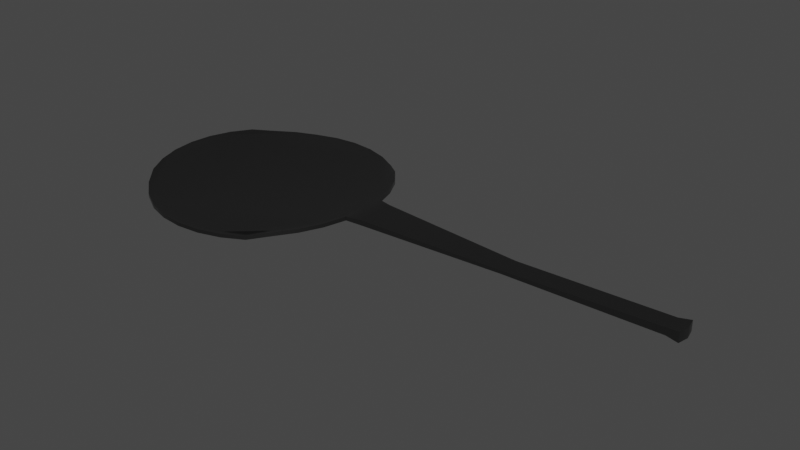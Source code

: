 # Source: spoon.blend  (saved by Blender 3.3.6; exported with 4.5.12 LTS)
import bpy
from mathutils import Matrix  # noqa: F401  (used for matrix-valued properties, if any)

bpy.ops.wm.read_factory_settings(use_empty=True)
scene = bpy.context.scene
scene.name = 'Scene'

# ---- collections
col_collection = bpy.data.collections.new('Collection'); scene.collection.children.link(col_collection)

# ---- materials (node trees are filled in below, after node groups)
mat_material_001 = bpy.data.materials.new('Material.001')
mat_material_001.use_transparent_shadow = False

# ---- node groups
ng_auto_smooth = bpy.data.node_groups.new('Auto Smooth', 'GeometryNodeTree')
_s = ng_auto_smooth.interface.new_socket(name='Geometry', in_out='OUTPUT', socket_type='NodeSocketGeometry')
_s = ng_auto_smooth.interface.new_socket(name='Geometry', in_out='INPUT', socket_type='NodeSocketGeometry')
_s = ng_auto_smooth.interface.new_socket(name='Angle', in_out='INPUT', socket_type='NodeSocketFloat')
_s.subtype = 'ANGLE'
_s.min_value = 0.0
_s.max_value = 3.142
ng_auto_smooth.is_modifier = True
_N = ng_auto_smooth.nodes; _L = ng_auto_smooth.links
n0 = _N.new('NodeGroupOutput'); n0.name = 'Group Output'; n0.location = (480, -100)
n1 = _N.new('NodeGroupInput'); n1.name = 'Group Input'; n1.location = (-420, -300)
n2 = _N.new('NodeGroupInput'); n2.name = 'Group Input.001'; n2.location = (-60, -100)
n3 = _N.new('GeometryNodeSetShadeSmooth'); n3.name = 'Set Shade Smooth'; n3.location = (120, -100)
n3.domain = 'EDGE'
n4 = _N.new('GeometryNodeSetShadeSmooth'); n4.name = 'Set Shade Smooth.001'; n4.location = (300, -100)
n5 = _N.new('GeometryNodeInputMeshEdgeAngle'); n5.name = 'Edge Angle'; n5.location = (-420, -220)
n6 = _N.new('GeometryNodeInputEdgeSmooth'); n6.name = 'Is Edge Smooth'; n6.location = (-60, -160)
n7 = _N.new('GeometryNodeInputShadeSmooth'); n7.name = 'Is Face Smooth'; n7.location = (-240, -340)
n8 = _N.new('FunctionNodeBooleanMath'); n8.name = 'Boolean Math'; n8.location = (-60, -220)
n9 = _N.new('FunctionNodeCompare'); n9.name = 'Compare'; n9.location = (-240, -180)
n9.operation = 'LESS_EQUAL'
_L.new(n5.outputs[0], n9.inputs[0])
_L.new(n4.outputs[0], n0.inputs[0])
_L.new(n1.outputs[1], n9.inputs[1])
_L.new(n9.outputs[0], n8.inputs[0])
_L.new(n7.outputs[0], n8.inputs[1])
_L.new(n2.outputs[0], n3.inputs[0])
_L.new(n6.outputs[0], n3.inputs[1])
_L.new(n3.outputs[0], n4.inputs[0])
_L.new(n8.outputs[0], n3.inputs[2])
n0.is_active_output = True

# ---- material node trees
mat_material_001.use_nodes = True; mat_material_001.node_tree.nodes.clear()
_N = mat_material_001.node_tree.nodes; _L = mat_material_001.node_tree.links
n0 = _N.new('ShaderNodeBsdfPrincipled'); n0.name = 'Principled BSDF'; n0.location = (10, 300)
n0.distribution = 'GGX'
n0.subsurface_method = 'RANDOM_WALK_SKIN'
n0.inputs[0].default_value = (0.1626, 0.1626, 0.1626, 1.0)
n0.inputs[1].default_value = 1.0
n0.inputs[2].default_value = 0.2931
n0.inputs[3].default_value = 1.45
n0.inputs[12].default_value = 0.3941
n0.inputs[13].default_value = 0.1946
n0.inputs[27].default_value = (0.0, 0.0, 0.0, 1.0)
n0.inputs[28].default_value = 1.0
n1 = _N.new('ShaderNodeOutputMaterial'); n1.name = 'Material Output'; n1.location = (300, 300)
_L.new(n0.outputs[0], n1.inputs[0])
n1.is_active_output = True

# ---- world
world_world = bpy.data.worlds.new('World'); scene.world = world_world
world_world.use_nodes = True; world_world.node_tree.nodes.clear()
_N = world_world.node_tree.nodes; _L = world_world.node_tree.links
n0 = _N.new('ShaderNodeOutputWorld'); n0.name = 'World Output'; n0.location = (300, 300)
n1 = _N.new('ShaderNodeBackground'); n1.name = 'Background'; n1.location = (10, 300)
n1.inputs[0].default_value = (0.05088, 0.05088, 0.05088, 1.0)
_L.new(n1.outputs[0], n0.inputs[0])
n0.is_active_output = True
world_world.color = (0.05088, 0.05088, 0.05088)
world_world.use_sun_shadow = False
world_world.sun_shadow_jitter_overblur = 0.0

# ---- meshes
me_cylinder = bpy.data.meshes.new('Cylinder')
me_cylinder.from_pydata([(-9.252e-09, 1.764, -1.048), (-9.252e-09, 1.764, -0.9937), (0.3442, 1.73, -1.048), (0.3442, 1.73, -0.9937), (0.6751, 1.63, -1.048), (0.6751, 1.63, -0.9937), (0.9801, 1.467, -1.048), (0.9801, 1.467, -0.9937), (1.25, 1.247, -0.9909), (1.246, 1.247, -0.9365), (1.469, 0.9801, -0.9755), (1.465, 0.9801, -0.9212), (1.632, 0.6751, -0.9641), (1.628, 0.6751, -0.9097), (1.732, 0.3442, -0.9571), (1.728, 0.3442, -0.9027), (1.766, -1.423e-09, -0.9547), (1.762, -1.423e-09, -0.9003), (1.732, -0.3442, -0.9571), (1.728, -0.3442, -0.9027), (1.632, -0.6751, -0.9641), (1.628, -0.6751, -0.9097), (1.469, -0.9801, -0.9755), (1.465, -0.9801, -0.9212), (1.25, -1.247, -0.9909), (1.246, -1.247, -0.9365), (0.9801, -1.467, -1.048), (0.9801, -1.467, -0.9937), (0.6751, -1.63, -1.048), (0.6751, -1.63, -0.9937), (0.3442, -1.73, -1.048), (0.3442, -1.73, -0.9937), (-9.252e-09, -1.764, -1.048), (-9.252e-09, -1.764, -0.9937), (-0.3442, -1.73, -1.048), (-0.3442, -1.73, -0.9937), (-0.6751, -1.63, -1.048), (-0.6751, -1.63, -0.9937), (-0.9801, -1.467, -1.031), (-0.9801, -1.467, -0.9767), (-1.251, -1.247, -1.011), (-1.246, -1.247, -0.9565), (-1.469, -0.9801, -0.9591), (-1.465, -0.9801, -0.9048), (-1.632, -0.6751, -0.9459), (-1.627, -0.6751, -0.8916), (-1.732, -0.3442, -0.9378), (-1.727, -0.3442, -0.8835), (-1.766, -1.423e-09, -0.9351), (-1.761, -1.423e-09, -0.8808), (-1.732, 0.3442, -0.9378), (-1.727, 0.3442, -0.8835), (-1.632, 0.6751, -0.9459), (-1.627, 0.6751, -0.8916), (-1.469, 0.9801, -0.9591), (-1.465, 0.9801, -0.9048), (-1.251, 1.247, -1.011), (-1.246, 1.247, -0.9565), (-0.9801, 1.467, -1.031), (-0.9801, 1.467, -0.9767), (-0.6751, 1.63, -1.048), (-0.6751, 1.63, -0.9937), (-0.3442, 1.73, -1.048), (-0.3442, 1.73, -0.9937), (-8.914e-09, 1.684, -1.003), (0.3285, 1.651, -1.003), (0.6443, 1.555, -1.003), (0.9354, 1.4, -1.003), (1.191, 1.191, -0.9501), (1.4, 0.9354, -0.9354), (1.555, 0.6443, -0.9245), (1.651, 0.3285, -0.9178), (1.683, -1.68e-10, -0.9155), (1.651, -0.3285, -0.9178), (1.555, -0.6443, -0.9245), (1.4, -0.9354, -0.9354), (1.191, -1.191, -0.9501), (0.9354, -1.4, -1.003), (0.6443, -1.555, -1.003), (0.3285, -1.651, -1.003), (-8.914e-09, -1.684, -1.003), (-0.3285, -1.651, -1.003), (-0.6443, -1.555, -1.003), (-0.9354, -1.4, -0.9863), (-1.191, -1.191, -0.9706), (-1.4, -0.9354, -0.9537), (-1.555, -0.6443, -0.9072), (-1.651, -0.3285, -0.8994), (-1.683, -1.68e-10, -0.8968), (-1.651, 0.3285, -0.8994), (-1.555, 0.6443, -0.9072), (-1.4, 0.9354, -0.9537), (-1.191, 1.191, -0.9706), (-0.9354, 1.4, -0.9863), (-0.6443, 1.555, -1.003), (-0.3285, 1.651, -1.003), (6.487, 0.1577, -0.8492), (6.487, 0.1577, -0.9972), (6.521, -6.521e-10, -0.9972), (6.521, -6.521e-10, -0.8492), (6.487, -0.1577, -0.9972), (6.487, -0.1577, -0.8492), (4.109, -0.1577, -0.9414), (4.143, -6.521e-10, -0.9414), (4.109, 0.1577, -0.9892), (4.143, -6.521e-10, -0.9892), (4.109, -0.1577, -0.9892), (4.109, 0.1577, -0.9414), (1.976, -1.215e-09, -0.9007), (1.976, -1.215e-09, -0.9788), (1.947, 0.2938, -0.9007), (1.947, -0.2938, -0.9007), (1.947, 0.2938, -0.9788), (1.947, -0.2938, -0.9788), (6.318, -0.1345, -0.8737), (6.318, 0.1345, -0.9788), (6.318, -0.1345, -0.9788), (6.347, -5.564e-10, -0.8737), (6.347, -5.564e-10, -0.9788), (6.318, 0.1345, -0.8737)], [], [(0, 1, 3, 2), (2, 3, 5, 4), (4, 5, 7, 6), (6, 7, 9, 8), (8, 9, 11, 10), (10, 11, 13, 12), (12, 13, 15, 14), (118, 115, 97, 98), (117, 114, 101, 99), (18, 19, 21, 20), (20, 21, 23, 22), (22, 23, 25, 24), (24, 25, 27, 26), (26, 27, 29, 28), (28, 29, 31, 30), (30, 31, 33, 32), (32, 33, 35, 34), (34, 35, 37, 36), (36, 37, 39, 38), (38, 39, 41, 40), (40, 41, 43, 42), (42, 43, 45, 44), (44, 45, 47, 46), (46, 47, 49, 48), (48, 49, 51, 50), (50, 51, 53, 52), (52, 53, 55, 54), (54, 55, 57, 56), (56, 57, 59, 58), (58, 59, 61, 60), (9, 7, 67, 68), (60, 61, 63, 62), (62, 63, 1, 0), (0, 2, 4, 6, 8, 10, 12, 14, 16, 18, 20, 22, 24, 26, 28, 30, 32, 34, 36, 38, 40, 42, 44, 46, 48, 50, 52, 54, 56, 58, 60, 62), (65, 64, 95, 94, 93, 92, 91, 90, 89, 88, 87, 86, 85, 84, 83, 82, 81, 80, 79, 78, 77, 76, 75, 74, 73, 72, 71, 70, 69, 68, 67, 66), (27, 25, 76, 77), (45, 43, 85, 86), (63, 61, 94, 95), (19, 17, 72, 73), (37, 35, 81, 82), (55, 53, 90, 91), (11, 9, 68, 69), (29, 27, 77, 78), (47, 45, 86, 87), (3, 1, 64, 65), (1, 63, 95, 64), (21, 19, 73, 74), (39, 37, 82, 83), (57, 55, 91, 92), (13, 11, 69, 70), (31, 29, 78, 79), (49, 47, 87, 88), (5, 3, 65, 66), (23, 21, 74, 75), (41, 39, 83, 84), (59, 57, 92, 93), (15, 13, 70, 71), (33, 31, 79, 80), (51, 49, 88, 89), (7, 5, 66, 67), (25, 23, 75, 76), (43, 41, 84, 85), (61, 59, 93, 94), (17, 15, 71, 72), (35, 33, 80, 81), (53, 51, 89, 90), (97, 96, 99, 98), (98, 99, 101, 100), (114, 116, 100, 101), (116, 118, 98, 100), (119, 117, 99, 96), (115, 119, 96, 97), (112, 110, 107, 104), (110, 108, 103, 107), (113, 109, 105, 106), (111, 113, 106, 102), (108, 111, 102, 103), (109, 112, 104, 105), (16, 14, 112, 109), (17, 19, 111, 108), (19, 18, 113, 111), (18, 16, 109, 113), (15, 17, 108, 110), (14, 15, 110, 112), (104, 107, 119, 115), (107, 103, 117, 119), (106, 105, 118, 116), (102, 106, 116, 114), (103, 102, 114, 117), (105, 104, 115, 118)])
me_cylinder.polygons.foreach_set('use_smooth', [True] * 90)
_uv = me_cylinder.uv_layers.new(name='UVMap')
_uv.uv.foreach_set('vector', [1.0, 0.5, 1.0, 1.0, 0.9688, 1.0, 0.9688, 0.5, 0.9688, 0.5, 0.9688, 1.0, 0.9375, 1.0, 0.9375, 0.5, 0.9375, 0.5, 0.9375, 1.0, 0.9062, 1.0, 0.9062, 0.5, 0.9062, 0.5, 0.9062, 1.0, 0.875, 1.0, 0.875, 0.5, 0.875, 0.5, 0.875, 1.0, 0.8438, 1.0, 0.8438, 0.5, 0.8438, 0.5, 0.8438, 1.0, 0.8125, 1.0, 0.8125, 0.5, 0.8125, 0.5, 0.8125, 1.0, 0.7812, 1.0, 0.7812, 0.5, 0.99, 0.25, 0.9854, 0.2968, 0.9854, 0.2968, 0.99, 0.25, 0.75, 1.0, 0.7188, 1.0, 0.7188, 1.0, 0.75, 1.0, 0.7188, 0.5, 0.7188, 1.0, 0.6875, 1.0, 0.6875, 0.5, 0.6875, 0.5, 0.6875, 1.0, 0.6562, 1.0, 0.6562, 0.5, 0.6562, 0.5, 0.6562, 1.0, 0.625, 1.0, 0.625, 0.5, 0.625, 0.5, 0.625, 1.0, 0.5938, 1.0, 0.5938, 0.5, 0.5938, 0.5, 0.5938, 1.0, 0.5625, 1.0, 0.5625, 0.5, 0.5625, 0.5, 0.5625, 1.0, 0.5312, 1.0, 0.5312, 0.5, 0.5312, 0.5, 0.5312, 1.0, 0.5, 1.0, 0.5, 0.5, 0.5, 0.5, 0.5, 1.0, 0.4688, 1.0, 0.4688, 0.5, 0.4688, 0.5, 0.4688, 1.0, 0.4375, 1.0, 0.4375, 0.5, 0.4375, 0.5, 0.4375, 1.0, 0.4062, 1.0, 0.4062, 0.5, 0.4062, 0.5, 0.4062, 1.0, 0.375, 1.0, 0.375, 0.5, 0.375, 0.5, 0.375, 1.0, 0.3438, 1.0, 0.3438, 0.5, 0.3438, 0.5, 0.3438, 1.0, 0.3125, 1.0, 0.3125, 0.5, 0.3125, 0.5, 0.3125, 1.0, 0.2812, 1.0, 0.2812, 0.5, 0.2812, 0.5, 0.2812, 1.0, 0.25, 1.0, 0.25, 0.5, 0.25, 0.5, 0.25, 1.0, 0.2188, 1.0, 0.2188, 0.5, 0.2188, 0.5, 0.2188, 1.0, 0.1875, 1.0, 0.1875, 0.5, 0.1875, 0.5, 0.1875, 1.0, 0.1562, 1.0, 0.1562, 0.5, 0.1562, 0.5, 0.1562, 1.0, 0.125, 1.0, 0.125, 0.5, 0.125, 0.5, 0.125, 1.0, 0.09375, 1.0, 0.09375, 0.5, 0.09375, 0.5, 0.09375, 1.0, 0.0625, 1.0, 0.0625, 0.5, 0.875, 1.0, 0.9062, 1.0, 0.9062, 1.0, 0.875, 1.0, 0.0625, 0.5, 0.0625, 1.0, 0.03125, 1.0, 0.03125, 0.5, 0.03125, 0.5, 0.03125, 1.0, 0.0, 1.0, 0.0, 0.5, 0.75, 0.49, 0.7968, 0.4854, 0.8418, 0.4717, 0.8833, 0.4496, 0.9197, 0.4197, 0.9496, 0.3833, 0.9717, 0.3418, 0.9854, 0.2968, 0.99, 0.25, 0.9854, 0.2032, 0.9717, 0.1582, 0.9496, 0.1167, 0.9197, 0.08029, 0.8833, 0.05045, 0.8418, 0.02827, 0.7968, 0.01461, 0.75, 0.01, 0.7032, 0.01461, 0.6582, 0.02827, 0.6167, 0.05045, 0.5803, 0.08029, 0.5504, 0.1167, 0.5283, 0.1582, 0.5146, 0.2032, 0.51, 0.25, 0.5146, 0.2968, 0.5283, 0.3418, 0.5504, 0.3833, 0.5803, 0.4197, 0.6167, 0.4496, 0.6582, 0.4717, 0.7032, 0.4854, 0.2968, 0.4854, 0.25, 0.49, 0.2032, 0.4854, 0.1582, 0.4717, 0.1167, 0.4496, 0.08029, 0.4197, 0.05045, 0.3833, 0.02827, 0.3418, 0.01461, 0.2968, 0.01, 0.25, 0.01461, 0.2032, 0.02827, 0.1582, 0.05045, 0.1167, 0.08029, 0.08029, 0.1167, 0.05045, 0.1582, 0.02827, 0.2032, 0.01461, 0.25, 0.01, 0.2968, 0.01461, 0.3418, 0.02827, 0.3833, 0.05045, 0.4197, 0.08029, 0.4496, 0.1167, 0.4717, 0.1582, 0.4854, 0.2032, 0.49, 0.25, 0.4854, 0.2968, 0.4717, 0.3418, 0.4496, 0.3833, 0.4197, 0.4197, 0.3833, 0.4496, 0.3418, 0.4717, 0.5938, 1.0, 0.625, 1.0, 0.625, 1.0, 0.5938, 1.0, 0.3125, 1.0, 0.3438, 1.0, 0.3438, 1.0, 0.3125, 1.0, 0.03125, 1.0, 0.0625, 1.0, 0.0625, 1.0, 0.03125, 1.0, 0.7188, 1.0, 0.75, 1.0, 0.75, 1.0, 0.7188, 1.0, 0.4375, 1.0, 0.4688, 1.0, 0.4688, 1.0, 0.4375, 1.0, 0.1562, 1.0, 0.1875, 1.0, 0.1875, 1.0, 0.1562, 1.0, 0.8438, 1.0, 0.875, 1.0, 0.875, 1.0, 0.8438, 1.0, 0.5625, 1.0, 0.5938, 1.0, 0.5938, 1.0, 0.5625, 1.0, 0.2812, 1.0, 0.3125, 1.0, 0.3125, 1.0, 0.2812, 1.0, 0.9688, 1.0, 1.0, 1.0, 1.0, 1.0, 0.9688, 1.0, 0.0, 1.0, 0.03125, 1.0, 0.03125, 1.0, 0.0, 1.0, 0.6875, 1.0, 0.7188, 1.0, 0.7188, 1.0, 0.6875, 1.0, 0.4062, 1.0, 0.4375, 1.0, 0.4375, 1.0, 0.4062, 1.0, 0.125, 1.0, 0.1562, 1.0, 0.1562, 1.0, 0.125, 1.0, 0.8125, 1.0, 0.8438, 1.0, 0.8438, 1.0, 0.8125, 1.0, 0.5312, 1.0, 0.5625, 1.0, 0.5625, 1.0, 0.5312, 1.0, 0.25, 1.0, 0.2812, 1.0, 0.2812, 1.0, 0.25, 1.0, 0.9375, 1.0, 0.9688, 1.0, 0.9688, 1.0, 0.9375, 1.0, 0.6562, 1.0, 0.6875, 1.0, 0.6875, 1.0, 0.6562, 1.0, 0.375, 1.0, 0.4062, 1.0, 0.4062, 1.0, 0.375, 1.0, 0.09375, 1.0, 0.125, 1.0, 0.125, 1.0, 0.09375, 1.0, 0.7812, 1.0, 0.8125, 1.0, 0.8125, 1.0, 0.7812, 1.0, 0.5, 1.0, 0.5312, 1.0, 0.5312, 1.0, 0.5, 1.0, 0.2188, 1.0, 0.25, 1.0, 0.25, 1.0, 0.2188, 1.0, 0.9062, 1.0, 0.9375, 1.0, 0.9375, 1.0, 0.9062, 1.0, 0.625, 1.0, 0.6562, 1.0, 0.6562, 1.0, 0.625, 1.0, 0.3438, 1.0, 0.375, 1.0, 0.375, 1.0, 0.3438, 1.0, 0.0625, 1.0, 0.09375, 1.0, 0.09375, 1.0, 0.0625, 1.0, 0.75, 1.0, 0.7812, 1.0, 0.7812, 1.0, 0.75, 1.0, 0.4688, 1.0, 0.5, 1.0, 0.5, 1.0, 0.4688, 1.0, 0.1875, 1.0, 0.2188, 1.0, 0.2188, 1.0, 0.1875, 1.0, 0.7812, 0.5, 0.7812, 1.0, 0.75, 1.0, 0.75, 0.5, 0.75, 0.5, 0.75, 1.0, 0.7188, 1.0, 0.7188, 0.5, 0.7188, 1.0, 0.7188, 0.5, 0.7188, 0.5, 0.7188, 1.0, 0.9854, 0.2032, 0.99, 0.25, 0.99, 0.25, 0.9854, 0.2032, 0.7812, 1.0, 0.75, 1.0, 0.75, 1.0, 0.7812, 1.0, 0.7812, 0.5, 0.7812, 1.0, 0.7812, 1.0, 0.7812, 0.5, 0.7812, 0.5, 0.7812, 1.0, 0.7812, 1.0, 0.7812, 0.5, 0.7812, 1.0, 0.75, 1.0, 0.75, 1.0, 0.7812, 1.0, 0.9854, 0.2032, 0.99, 0.25, 0.99, 0.25, 0.9854, 0.2032, 0.7188, 1.0, 0.7188, 0.5, 0.7188, 0.5, 0.7188, 1.0, 0.75, 1.0, 0.7188, 1.0, 0.7188, 1.0, 0.75, 1.0, 0.99, 0.25, 0.9854, 0.2968, 0.9854, 0.2968, 0.99, 0.25, 0.99, 0.25, 0.9854, 0.2968, 0.9854, 0.2968, 0.99, 0.25, 0.75, 1.0, 0.7188, 1.0, 0.7188, 1.0, 0.75, 1.0, 0.7188, 1.0, 0.7188, 0.5, 0.7188, 0.5, 0.7188, 1.0, 0.9854, 0.2032, 0.99, 0.25, 0.99, 0.25, 0.9854, 0.2032, 0.7812, 1.0, 0.75, 1.0, 0.75, 1.0, 0.7812, 1.0, 0.7812, 0.5, 0.7812, 1.0, 0.7812, 1.0, 0.7812, 0.5, 0.7812, 0.5, 0.7812, 1.0, 0.7812, 1.0, 0.7812, 0.5, 0.7812, 1.0, 0.75, 1.0, 0.75, 1.0, 0.7812, 1.0, 0.9854, 0.2032, 0.99, 0.25, 0.99, 0.25, 0.9854, 0.2032, 0.7188, 1.0, 0.7188, 0.5, 0.7188, 0.5, 0.7188, 1.0, 0.75, 1.0, 0.7188, 1.0, 0.7188, 1.0, 0.75, 1.0, 0.99, 0.25, 0.9854, 0.2968, 0.9854, 0.2968, 0.99, 0.25])
me_cylinder.materials.append(mat_material_001)
me_cylinder.update()

# ---- objects
ob_cylinder = bpy.data.objects.new('Cylinder', me_cylinder)

# ---- transforms, parenting, visibility, modifiers, constraints
ob_cylinder.location = (0.0, 0.0, 1.0)
_m = ob_cylinder.modifiers.new('Auto Smooth', 'NODES')
_m.node_group = ng_auto_smooth
_gi = [s.identifier for s in ng_auto_smooth.interface.items_tree if s.item_type == 'SOCKET' and s.in_out == 'INPUT']
_m[_gi[1]] = 0.5236  # Angle

# ---- collection membership
col_collection.objects.link(ob_cylinder)

# ---- scene / render settings (as saved in the file)
scene.frame_start = 1; scene.frame_end = 250; scene.frame_set(1)
scene.render.engine = 'BLENDER_EEVEE_NEXT'
scene.cycles.sampling_pattern = 'TABULATED_SOBOL'
scene.cycles.use_light_tree = False
scene.view_settings.view_transform = 'Filmic'
bpy.context.view_layer.update()

# ---- added for rendering (the .blend has no active camera and no usable light): camera, sun
cam_auto = bpy.data.cameras.new('AutoCamera')
cam_auto.lens = 50.0
cam_auto.sensor_width = 36.0
cam_auto.clip_end = 1000.0
ob_auto_camera = bpy.data.objects.new('AutoCamera', cam_auto)
scene.collection.objects.link(ob_auto_camera)
ob_auto_camera.location = (10.7133, -10.0025, 6.71965)
ob_auto_camera.rotation_euler = (1.09748, -7.21219e-08, 0.694738)
scene.camera = ob_auto_camera
light_auto_sun = bpy.data.lights.new('AutoSun', 'SUN')
light_auto_sun.energy = 3.0
light_auto_sun.angle = 0.0523599
ob_auto_sun = bpy.data.objects.new('AutoSun', light_auto_sun)
scene.collection.objects.link(ob_auto_sun)
ob_auto_sun.rotation_euler = (0.872665, 0.174533, 0.523599)
bpy.context.view_layer.update()
